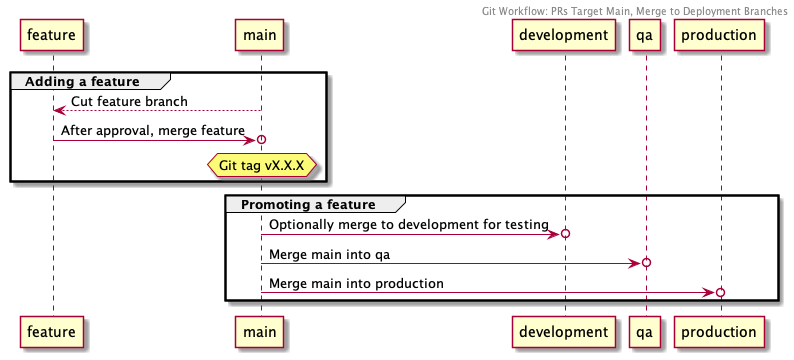

The diagram above was rendered by PlantUML. Its source (embedded in the PNG):
@startuml

Header Git Workflow: PRs Target Main, Merge to Deployment Branches

group Adding a feature

  feature <-- main: Cut feature branch
  feature ->o main: After approval, merge feature
  hnote over main: Git tag vX.X.X
   
end

group Promoting a feature

  main ->o development: Optionally merge to development for testing
  main ->o qa: Merge main into qa
  main ->o production: Merge main into production

end

@enduml